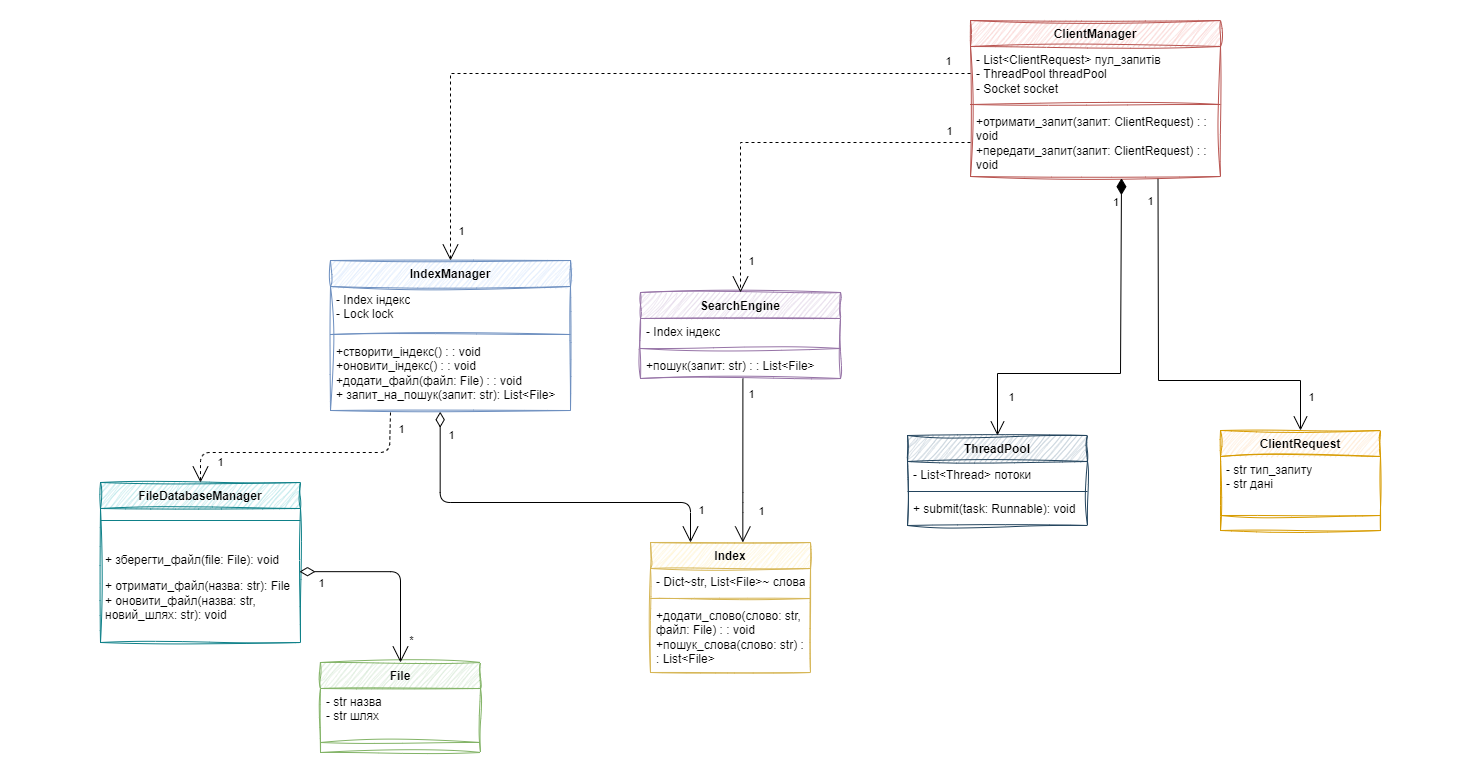

The diagram above was exported from draw.io. Its source (the exported page's mxGraphModel, read from the mxfile embedded in the PNG):
<mxGraphModel dx="2577" dy="2039" grid="1" gridSize="10" guides="1" tooltips="1" connect="1" arrows="1" fold="1" page="1" pageScale="1" pageWidth="827" pageHeight="1169" math="0" shadow="0">
  <root>
    <mxCell id="0" />
    <mxCell id="1" parent="0" />
    <mxCell id="GOA96GvOAWh2WyXsvjGR-10" value="" style="rounded=0;whiteSpace=wrap;html=1;fillColor=none;strokeColor=none;" vertex="1" parent="1">
      <mxGeometry x="-260" y="-100" width="1480" height="770" as="geometry" />
    </mxCell>
    <mxCell id="8" style="edgeStyle=orthogonalEdgeStyle;rounded=1;orthogonalLoop=1;jettySize=auto;html=1;exitX=0.457;exitY=1.017;exitDx=0;exitDy=0;exitPerimeter=0;entryX=0.25;entryY=0;entryDx=0;entryDy=0;startArrow=diamondThin;startFill=0;startSize=13;endArrow=open;endFill=0;endSize=14;" parent="1" source="p-fSl8HIJBkyObV7UDgo-19" target="8qCMthF9ci9X3VDDXz9r-12" edge="1">
      <mxGeometry relative="1" as="geometry">
        <mxPoint x="180" y="352" as="sourcePoint" />
        <Array as="points">
          <mxPoint x="180" y="402" />
          <mxPoint x="430" y="402" />
        </Array>
      </mxGeometry>
    </mxCell>
    <mxCell id="u3NzmdWYS0kata6LjF3c-27" value="1" style="edgeLabel;html=1;align=center;verticalAlign=middle;resizable=0;points=[];" vertex="1" connectable="0" parent="8">
      <mxGeometry x="-0.8261" y="2" relative="1" as="geometry">
        <mxPoint x="8" y="-10" as="offset" />
      </mxGeometry>
    </mxCell>
    <mxCell id="u3NzmdWYS0kata6LjF3c-28" value="1" style="edgeLabel;html=1;align=center;verticalAlign=middle;resizable=0;points=[];" vertex="1" connectable="0" parent="8">
      <mxGeometry x="0.8286" relative="1" as="geometry">
        <mxPoint x="10" as="offset" />
      </mxGeometry>
    </mxCell>
    <mxCell id="9" style="edgeStyle=orthogonalEdgeStyle;rounded=1;orthogonalLoop=1;jettySize=auto;html=1;exitX=0.512;exitY=1.004;exitDx=0;exitDy=0;exitPerimeter=0;endArrow=open;endFill=0;startSize=14;endSize=14;" parent="1" source="p-fSl8HIJBkyObV7UDgo-23" target="8qCMthF9ci9X3VDDXz9r-12" edge="1">
      <mxGeometry relative="1" as="geometry">
        <mxPoint x="490" y="442" as="targetPoint" />
        <Array as="points">
          <mxPoint x="482" y="402" />
          <mxPoint x="482" y="402" />
        </Array>
      </mxGeometry>
    </mxCell>
    <mxCell id="u3NzmdWYS0kata6LjF3c-25" value="1" style="edgeLabel;html=1;align=center;verticalAlign=middle;resizable=0;points=[];" vertex="1" connectable="0" parent="9">
      <mxGeometry x="-0.8028" y="1" relative="1" as="geometry">
        <mxPoint x="7" y="-2" as="offset" />
      </mxGeometry>
    </mxCell>
    <mxCell id="u3NzmdWYS0kata6LjF3c-29" value="1" style="edgeLabel;html=1;align=center;verticalAlign=middle;resizable=0;points=[];" vertex="1" connectable="0" parent="9">
      <mxGeometry x="0.6021" y="3" relative="1" as="geometry">
        <mxPoint x="15" as="offset" />
      </mxGeometry>
    </mxCell>
    <mxCell id="p-fSl8HIJBkyObV7UDgo-16" value="&lt;span style=&quot;text-wrap-mode: nowrap;&quot;&gt;IndexManager&lt;/span&gt;" style="swimlane;fontStyle=1;align=center;verticalAlign=top;childLayout=stackLayout;horizontal=1;startSize=26;horizontalStack=0;resizeParent=1;resizeParentMax=0;resizeLast=0;collapsible=1;marginBottom=0;whiteSpace=wrap;html=1;fillColor=#dae8fc;strokeColor=#6c8ebf;glass=0;rounded=0;shadow=0;sketch=1;curveFitting=1;jiggle=2;" parent="1" vertex="1">
      <mxGeometry x="70" y="160" width="240" height="150" as="geometry" />
    </mxCell>
    <mxCell id="p-fSl8HIJBkyObV7UDgo-17" value="- Index індекс&lt;br style=&quot;padding: 0px; margin: 0px;&quot;&gt;&lt;div&gt;- Lock lock&lt;/div&gt;" style="text;strokeColor=none;fillColor=none;align=left;verticalAlign=top;spacingLeft=4;spacingRight=4;overflow=hidden;rotatable=0;points=[[0,0.5],[1,0.5]];portConstraint=eastwest;whiteSpace=wrap;html=1;sketch=1;curveFitting=1;jiggle=2;" parent="p-fSl8HIJBkyObV7UDgo-16" vertex="1">
      <mxGeometry y="26" width="240" height="44" as="geometry" />
    </mxCell>
    <mxCell id="p-fSl8HIJBkyObV7UDgo-18" value="" style="line;strokeWidth=1;fillColor=none;align=left;verticalAlign=middle;spacingTop=-1;spacingLeft=3;spacingRight=3;rotatable=0;labelPosition=right;points=[];portConstraint=eastwest;strokeColor=inherit;sketch=1;curveFitting=1;jiggle=2;" parent="p-fSl8HIJBkyObV7UDgo-16" vertex="1">
      <mxGeometry y="70" width="240" height="8" as="geometry" />
    </mxCell>
    <mxCell id="p-fSl8HIJBkyObV7UDgo-19" value="+створити_індекс() : : void&lt;br style=&quot;padding: 0px; margin: 0px;&quot;&gt;+оновити_індекс() : : void&lt;br style=&quot;padding: 0px; margin: 0px;&quot;&gt;+додати_файл(файл: File) : : void&lt;div&gt;+ запит_на_пошук(запит: str): List&amp;lt;File&amp;gt;&lt;/div&gt;" style="text;strokeColor=none;fillColor=none;align=left;verticalAlign=top;spacingLeft=4;spacingRight=4;overflow=hidden;rotatable=0;points=[[0,0.5],[1,0.5]];portConstraint=eastwest;whiteSpace=wrap;html=1;sketch=1;curveFitting=1;jiggle=2;" parent="p-fSl8HIJBkyObV7UDgo-16" vertex="1">
      <mxGeometry y="78" width="240" height="72" as="geometry" />
    </mxCell>
    <mxCell id="p-fSl8HIJBkyObV7UDgo-20" value="&lt;span style=&quot;text-wrap-mode: nowrap;&quot;&gt;SearchEngine&lt;/span&gt;" style="swimlane;fontStyle=1;align=center;verticalAlign=top;childLayout=stackLayout;horizontal=1;startSize=26;horizontalStack=0;resizeParent=1;resizeParentMax=0;resizeLast=0;collapsible=1;marginBottom=0;whiteSpace=wrap;html=1;fillColor=#e1d5e7;strokeColor=#9673a6;sketch=1;curveFitting=1;jiggle=2;" parent="1" vertex="1">
      <mxGeometry x="380" y="192" width="200" height="86" as="geometry" />
    </mxCell>
    <mxCell id="p-fSl8HIJBkyObV7UDgo-21" value="- Index індекс" style="text;strokeColor=none;fillColor=none;align=left;verticalAlign=top;spacingLeft=4;spacingRight=4;overflow=hidden;rotatable=0;points=[[0,0.5],[1,0.5]];portConstraint=eastwest;whiteSpace=wrap;html=1;sketch=1;curveFitting=1;jiggle=2;" parent="p-fSl8HIJBkyObV7UDgo-20" vertex="1">
      <mxGeometry y="26" width="200" height="26" as="geometry" />
    </mxCell>
    <mxCell id="p-fSl8HIJBkyObV7UDgo-22" value="" style="line;strokeWidth=1;fillColor=none;align=left;verticalAlign=middle;spacingTop=-1;spacingLeft=3;spacingRight=3;rotatable=0;labelPosition=right;points=[];portConstraint=eastwest;strokeColor=inherit;sketch=1;curveFitting=1;jiggle=2;" parent="p-fSl8HIJBkyObV7UDgo-20" vertex="1">
      <mxGeometry y="52" width="200" height="8" as="geometry" />
    </mxCell>
    <mxCell id="p-fSl8HIJBkyObV7UDgo-23" value="+пошук(запит: str) : : List&amp;lt;File&amp;gt;" style="text;strokeColor=none;fillColor=none;align=left;verticalAlign=top;spacingLeft=4;spacingRight=4;overflow=hidden;rotatable=0;points=[[0,0.5],[1,0.5]];portConstraint=eastwest;whiteSpace=wrap;html=1;sketch=1;curveFitting=1;jiggle=2;" parent="p-fSl8HIJBkyObV7UDgo-20" vertex="1">
      <mxGeometry y="60" width="200" height="26" as="geometry" />
    </mxCell>
    <mxCell id="p-fSl8HIJBkyObV7UDgo-24" value="&lt;span style=&quot;text-wrap-mode: nowrap;&quot;&gt;ClientRequest&lt;/span&gt;" style="swimlane;fontStyle=1;align=center;verticalAlign=top;childLayout=stackLayout;horizontal=1;startSize=26;horizontalStack=0;resizeParent=1;resizeParentMax=0;resizeLast=0;collapsible=1;marginBottom=0;whiteSpace=wrap;html=1;fillColor=#ffe6cc;strokeColor=#d79b00;sketch=1;curveFitting=1;jiggle=2;" parent="1" vertex="1">
      <mxGeometry x="960" y="330" width="160" height="100" as="geometry" />
    </mxCell>
    <mxCell id="p-fSl8HIJBkyObV7UDgo-25" value="- str тип_запиту&lt;br style=&quot;padding: 0px; margin: 0px;&quot;&gt;- str дані" style="text;strokeColor=none;fillColor=none;align=left;verticalAlign=top;spacingLeft=4;spacingRight=4;overflow=hidden;rotatable=0;points=[[0,0.5],[1,0.5]];portConstraint=eastwest;whiteSpace=wrap;html=1;sketch=1;curveFitting=1;jiggle=2;" parent="p-fSl8HIJBkyObV7UDgo-24" vertex="1">
      <mxGeometry y="26" width="160" height="44" as="geometry" />
    </mxCell>
    <mxCell id="p-fSl8HIJBkyObV7UDgo-26" value="" style="line;strokeWidth=1;fillColor=none;align=left;verticalAlign=middle;spacingTop=-1;spacingLeft=3;spacingRight=3;rotatable=0;labelPosition=right;points=[];portConstraint=eastwest;strokeColor=inherit;sketch=1;curveFitting=1;jiggle=2;" parent="p-fSl8HIJBkyObV7UDgo-24" vertex="1">
      <mxGeometry y="70" width="160" height="30" as="geometry" />
    </mxCell>
    <mxCell id="p-fSl8HIJBkyObV7UDgo-28" value="&lt;span style=&quot;text-wrap-mode: nowrap;&quot;&gt;ClientManager&lt;/span&gt;" style="swimlane;fontStyle=1;align=center;verticalAlign=top;childLayout=stackLayout;horizontal=1;startSize=26;horizontalStack=0;resizeParent=1;resizeParentMax=0;resizeLast=0;collapsible=1;marginBottom=0;whiteSpace=wrap;html=1;fillColor=#f8cecc;strokeColor=#b85450;sketch=1;curveFitting=1;jiggle=2;" parent="1" vertex="1">
      <mxGeometry x="710" y="-80" width="250" height="156" as="geometry" />
    </mxCell>
    <mxCell id="p-fSl8HIJBkyObV7UDgo-29" value="- List&amp;lt;ClientRequest&amp;gt; пул_запитів&lt;br&gt;  - ThreadPool threadPool&lt;br&gt;  - Socket socket" style="text;strokeColor=none;fillColor=none;align=left;verticalAlign=top;spacingLeft=4;spacingRight=4;overflow=hidden;rotatable=0;points=[[0,0.5],[1,0.5]];portConstraint=eastwest;whiteSpace=wrap;html=1;sketch=1;curveFitting=1;jiggle=2;" parent="p-fSl8HIJBkyObV7UDgo-28" vertex="1">
      <mxGeometry y="26" width="250" height="54" as="geometry" />
    </mxCell>
    <mxCell id="p-fSl8HIJBkyObV7UDgo-30" value="" style="line;strokeWidth=1;fillColor=none;align=left;verticalAlign=middle;spacingTop=-1;spacingLeft=3;spacingRight=3;rotatable=0;labelPosition=right;points=[];portConstraint=eastwest;strokeColor=inherit;sketch=1;curveFitting=1;jiggle=2;" parent="p-fSl8HIJBkyObV7UDgo-28" vertex="1">
      <mxGeometry y="80" width="250" height="8" as="geometry" />
    </mxCell>
    <mxCell id="p-fSl8HIJBkyObV7UDgo-31" value="+отримати_запит(запит: ClientRequest) : : void&lt;br style=&quot;padding: 0px; margin: 0px;&quot;&gt;+передати_запит(запит: ClientRequest) : : void" style="text;strokeColor=none;fillColor=none;align=left;verticalAlign=top;spacingLeft=4;spacingRight=4;overflow=hidden;rotatable=0;points=[[0,0.5],[1,0.5]];portConstraint=eastwest;whiteSpace=wrap;html=1;sketch=1;curveFitting=1;jiggle=2;" parent="p-fSl8HIJBkyObV7UDgo-28" vertex="1">
      <mxGeometry y="88" width="250" height="68" as="geometry" />
    </mxCell>
    <mxCell id="p-fSl8HIJBkyObV7UDgo-36" value="&lt;span style=&quot;text-wrap-mode: nowrap;&quot;&gt;File&lt;/span&gt;" style="swimlane;fontStyle=1;align=center;verticalAlign=top;childLayout=stackLayout;horizontal=1;startSize=26;horizontalStack=0;resizeParent=1;resizeParentMax=0;resizeLast=0;collapsible=1;marginBottom=0;whiteSpace=wrap;html=1;fillColor=#d5e8d4;strokeColor=#82b366;sketch=1;curveFitting=1;jiggle=2;" parent="1" vertex="1">
      <mxGeometry x="60" y="562" width="160" height="90" as="geometry" />
    </mxCell>
    <mxCell id="p-fSl8HIJBkyObV7UDgo-37" value="- str назва&lt;br style=&quot;padding: 0px; margin: 0px;&quot;&gt;- str шлях" style="text;strokeColor=none;fillColor=none;align=left;verticalAlign=top;spacingLeft=4;spacingRight=4;overflow=hidden;rotatable=0;points=[[0,0.5],[1,0.5]];portConstraint=eastwest;whiteSpace=wrap;html=1;sketch=1;curveFitting=1;jiggle=2;" parent="p-fSl8HIJBkyObV7UDgo-36" vertex="1">
      <mxGeometry y="26" width="160" height="44" as="geometry" />
    </mxCell>
    <mxCell id="p-fSl8HIJBkyObV7UDgo-38" value="" style="line;strokeWidth=1;fillColor=none;align=left;verticalAlign=middle;spacingTop=-1;spacingLeft=3;spacingRight=3;rotatable=0;labelPosition=right;points=[];portConstraint=eastwest;strokeColor=inherit;sketch=1;curveFitting=1;jiggle=2;" parent="p-fSl8HIJBkyObV7UDgo-36" vertex="1">
      <mxGeometry y="70" width="160" height="20" as="geometry" />
    </mxCell>
    <mxCell id="8qCMthF9ci9X3VDDXz9r-12" value="&lt;span style=&quot;text-wrap-mode: nowrap;&quot;&gt;Index&lt;/span&gt;" style="swimlane;fontStyle=1;align=center;verticalAlign=top;childLayout=stackLayout;horizontal=1;startSize=26;horizontalStack=0;resizeParent=1;resizeParentMax=0;resizeLast=0;collapsible=1;marginBottom=0;whiteSpace=wrap;html=1;fillColor=#fff2cc;strokeColor=#d6b656;sketch=1;curveFitting=1;jiggle=2;" vertex="1" parent="1">
      <mxGeometry x="390" y="442" width="160" height="130" as="geometry" />
    </mxCell>
    <mxCell id="8qCMthF9ci9X3VDDXz9r-13" value="- Dict~str, List&amp;lt;File&amp;gt;~ слова" style="text;strokeColor=none;fillColor=none;align=left;verticalAlign=top;spacingLeft=4;spacingRight=4;overflow=hidden;rotatable=0;points=[[0,0.5],[1,0.5]];portConstraint=eastwest;whiteSpace=wrap;html=1;sketch=1;curveFitting=1;jiggle=2;" vertex="1" parent="8qCMthF9ci9X3VDDXz9r-12">
      <mxGeometry y="26" width="160" height="26" as="geometry" />
    </mxCell>
    <mxCell id="8qCMthF9ci9X3VDDXz9r-14" value="" style="line;strokeWidth=1;fillColor=none;align=left;verticalAlign=middle;spacingTop=-1;spacingLeft=3;spacingRight=3;rotatable=0;labelPosition=right;points=[];portConstraint=eastwest;strokeColor=inherit;sketch=1;curveFitting=1;jiggle=2;" vertex="1" parent="8qCMthF9ci9X3VDDXz9r-12">
      <mxGeometry y="52" width="160" height="8" as="geometry" />
    </mxCell>
    <mxCell id="8qCMthF9ci9X3VDDXz9r-15" value="+додати_слово(слово: str, файл: File) : : void&lt;br style=&quot;padding: 0px; margin: 0px;&quot;&gt;+пошук_слова(слово: str) : : List&amp;lt;File&amp;gt;" style="text;strokeColor=none;fillColor=none;align=left;verticalAlign=top;spacingLeft=4;spacingRight=4;overflow=hidden;rotatable=0;points=[[0,0.5],[1,0.5]];portConstraint=eastwest;whiteSpace=wrap;html=1;sketch=1;curveFitting=1;jiggle=2;" vertex="1" parent="8qCMthF9ci9X3VDDXz9r-12">
      <mxGeometry y="60" width="160" height="70" as="geometry" />
    </mxCell>
    <mxCell id="u3NzmdWYS0kata6LjF3c-17" value="ThreadPool" style="swimlane;fontStyle=1;align=center;verticalAlign=top;childLayout=stackLayout;horizontal=1;startSize=26;horizontalStack=0;resizeParent=1;resizeParentMax=0;resizeLast=0;collapsible=1;marginBottom=0;whiteSpace=wrap;html=1;fillColor=#bac8d3;strokeColor=#23445d;sketch=1;curveFitting=1;jiggle=2;" vertex="1" parent="1">
      <mxGeometry x="647" y="335" width="180" height="90" as="geometry" />
    </mxCell>
    <mxCell id="u3NzmdWYS0kata6LjF3c-18" value="  - List&amp;lt;Thread&amp;gt; потоки&lt;div&gt;&lt;br/&gt;&lt;/div&gt;" style="text;strokeColor=none;fillColor=none;align=left;verticalAlign=top;spacingLeft=4;spacingRight=4;overflow=hidden;rotatable=0;points=[[0,0.5],[1,0.5]];portConstraint=eastwest;whiteSpace=wrap;html=1;" vertex="1" parent="u3NzmdWYS0kata6LjF3c-17">
      <mxGeometry y="26" width="180" height="26" as="geometry" />
    </mxCell>
    <mxCell id="u3NzmdWYS0kata6LjF3c-19" value="" style="line;strokeWidth=1;fillColor=none;align=left;verticalAlign=middle;spacingTop=-1;spacingLeft=3;spacingRight=3;rotatable=0;labelPosition=right;points=[];portConstraint=eastwest;strokeColor=inherit;" vertex="1" parent="u3NzmdWYS0kata6LjF3c-17">
      <mxGeometry y="52" width="180" height="8" as="geometry" />
    </mxCell>
    <mxCell id="u3NzmdWYS0kata6LjF3c-20" value="  + submit(task: Runnable): void&amp;nbsp;&lt;div&gt;&lt;br&gt;&lt;/div&gt;" style="text;strokeColor=none;fillColor=none;align=left;verticalAlign=top;spacingLeft=4;spacingRight=4;overflow=hidden;rotatable=0;points=[[0,0.5],[1,0.5]];portConstraint=eastwest;whiteSpace=wrap;html=1;" vertex="1" parent="u3NzmdWYS0kata6LjF3c-17">
      <mxGeometry y="60" width="180" height="30" as="geometry" />
    </mxCell>
    <mxCell id="u3NzmdWYS0kata6LjF3c-21" value="1" style="endArrow=open;html=1;endSize=12;startArrow=diamondThin;startSize=14;startFill=1;edgeStyle=orthogonalEdgeStyle;align=left;verticalAlign=bottom;rounded=0;entryX=0.5;entryY=0;entryDx=0;entryDy=0;exitX=0.604;exitY=1.025;exitDx=0;exitDy=0;exitPerimeter=0;" edge="1" parent="1" source="p-fSl8HIJBkyObV7UDgo-31" target="u3NzmdWYS0kata6LjF3c-17">
      <mxGeometry x="-0.8256" y="-10" relative="1" as="geometry">
        <mxPoint x="830" y="80" as="sourcePoint" />
        <mxPoint x="737" y="340" as="targetPoint" />
        <Array as="points">
          <mxPoint x="860" y="78" />
          <mxPoint x="860" y="273" />
          <mxPoint x="737" y="273" />
        </Array>
        <mxPoint as="offset" />
      </mxGeometry>
    </mxCell>
    <mxCell id="u3NzmdWYS0kata6LjF3c-26" value="1" style="edgeLabel;html=1;align=center;verticalAlign=middle;resizable=0;points=[];" vertex="1" connectable="0" parent="u3NzmdWYS0kata6LjF3c-21">
      <mxGeometry x="0.7969" y="-3" relative="1" as="geometry">
        <mxPoint x="16" as="offset" />
      </mxGeometry>
    </mxCell>
    <mxCell id="u3NzmdWYS0kata6LjF3c-22" value="" style="endArrow=open;endFill=1;endSize=12;html=1;rounded=0;entryX=0.5;entryY=0;entryDx=0;entryDy=0;exitX=0.75;exitY=1.035;exitDx=0;exitDy=0;exitPerimeter=0;" edge="1" parent="1" source="p-fSl8HIJBkyObV7UDgo-31" target="p-fSl8HIJBkyObV7UDgo-24">
      <mxGeometry width="160" relative="1" as="geometry">
        <mxPoint x="1020" y="194.64788732394368" as="sourcePoint" />
        <mxPoint x="810" y="240" as="targetPoint" />
        <Array as="points">
          <mxPoint x="898" y="280" />
          <mxPoint x="1040" y="280" />
        </Array>
      </mxGeometry>
    </mxCell>
    <mxCell id="_9LJaSDmZzRGpM3-GqWs-12" value="1" style="edgeLabel;html=1;align=center;verticalAlign=middle;resizable=0;points=[];" vertex="1" connectable="0" parent="u3NzmdWYS0kata6LjF3c-22">
      <mxGeometry x="-0.9381" y="3" relative="1" as="geometry">
        <mxPoint x="-11" y="10" as="offset" />
      </mxGeometry>
    </mxCell>
    <mxCell id="_9LJaSDmZzRGpM3-GqWs-13" value="1" style="edgeLabel;html=1;align=center;verticalAlign=middle;resizable=0;points=[];" vertex="1" connectable="0" parent="u3NzmdWYS0kata6LjF3c-22">
      <mxGeometry x="0.8319" relative="1" as="geometry">
        <mxPoint x="10" as="offset" />
      </mxGeometry>
    </mxCell>
    <mxCell id="KGGYZYO3kZNVTDERXbcm-10" value="FileDatabaseManager" style="swimlane;fontStyle=1;align=center;verticalAlign=top;childLayout=stackLayout;horizontal=1;startSize=26;horizontalStack=0;resizeParent=1;resizeParentMax=0;resizeLast=0;collapsible=1;marginBottom=0;whiteSpace=wrap;html=1;fillColor=#b0e3e6;strokeColor=#0e8088;sketch=1;curveFitting=1;jiggle=2;" vertex="1" parent="1">
      <mxGeometry x="-160" y="382" width="200" height="160" as="geometry" />
    </mxCell>
    <mxCell id="KGGYZYO3kZNVTDERXbcm-12" value="" style="line;strokeWidth=1;fillColor=none;align=left;verticalAlign=middle;spacingTop=-1;spacingLeft=3;spacingRight=3;rotatable=0;labelPosition=right;points=[];portConstraint=eastwest;strokeColor=inherit;" vertex="1" parent="KGGYZYO3kZNVTDERXbcm-10">
      <mxGeometry y="26" width="200" height="24" as="geometry" />
    </mxCell>
    <mxCell id="KGGYZYO3kZNVTDERXbcm-13" value="&lt;p style=&quot;font-size: 12px;&quot; data-pm-slice=&quot;1 1 []&quot;&gt;+ зберегти_файл(file: File): void&amp;nbsp;&lt;/p&gt;&lt;p style=&quot;font-size: 12px;&quot; data-pm-slice=&quot;1 1 []&quot;&gt;&lt;span style=&quot;background-color: initial; font-size: 12px;&quot;&gt;+ отримати_файл(назва: str): File&amp;nbsp; + оновити_файл(назва: str, новий_шлях: str): void&lt;/span&gt;&lt;/p&gt;" style="text;strokeColor=none;fillColor=none;align=left;verticalAlign=middle;spacingLeft=4;spacingRight=4;overflow=hidden;rotatable=0;points=[[0,0.5],[1,0.5]];portConstraint=eastwest;whiteSpace=wrap;html=1;spacing=1;fontSize=12;labelBorderColor=none;" vertex="1" parent="KGGYZYO3kZNVTDERXbcm-10">
      <mxGeometry y="50" width="200" height="110" as="geometry" />
    </mxCell>
    <mxCell id="10" style="edgeStyle=orthogonalEdgeStyle;rounded=1;orthogonalLoop=1;jettySize=auto;html=1;exitX=0.995;exitY=0.356;exitDx=0;exitDy=0;exitPerimeter=0;startArrow=diamondThin;startFill=0;endSize=14;startSize=13;endArrow=open;endFill=0;entryX=0.5;entryY=0;entryDx=0;entryDy=0;" parent="1" source="KGGYZYO3kZNVTDERXbcm-13" target="p-fSl8HIJBkyObV7UDgo-36" edge="1">
      <mxGeometry relative="1" as="geometry">
        <mxPoint x="841" y="342" as="sourcePoint" />
        <Array as="points">
          <mxPoint x="140" y="471" />
        </Array>
        <mxPoint x="70" y="492" as="targetPoint" />
      </mxGeometry>
    </mxCell>
    <mxCell id="u3NzmdWYS0kata6LjF3c-30" value="1" style="edgeLabel;html=1;align=center;verticalAlign=middle;resizable=0;points=[];" vertex="1" connectable="0" parent="10">
      <mxGeometry x="-0.5787" y="-1" relative="1" as="geometry">
        <mxPoint x="-19" y="10" as="offset" />
      </mxGeometry>
    </mxCell>
    <mxCell id="u3NzmdWYS0kata6LjF3c-32" value="*" style="edgeLabel;html=1;align=center;verticalAlign=middle;resizable=0;points=[];" vertex="1" connectable="0" parent="10">
      <mxGeometry x="0.6065" relative="1" as="geometry">
        <mxPoint x="10" y="16" as="offset" />
      </mxGeometry>
    </mxCell>
    <mxCell id="KGGYZYO3kZNVTDERXbcm-16" style="edgeStyle=orthogonalEdgeStyle;rounded=1;orthogonalLoop=1;jettySize=auto;html=1;entryX=0.5;entryY=0;entryDx=0;entryDy=0;curved=0;endArrow=open;endFill=0;startSize=14;endSize=14;dashed=1;" edge="1" parent="1" target="KGGYZYO3kZNVTDERXbcm-10">
      <mxGeometry relative="1" as="geometry">
        <mxPoint x="130" y="312" as="sourcePoint" />
        <Array as="points">
          <mxPoint x="129" y="352" />
          <mxPoint x="-60" y="352" />
        </Array>
      </mxGeometry>
    </mxCell>
    <mxCell id="_9LJaSDmZzRGpM3-GqWs-10" value="1" style="edgeLabel;html=1;align=center;verticalAlign=middle;resizable=0;points=[];" vertex="1" connectable="0" parent="KGGYZYO3kZNVTDERXbcm-16">
      <mxGeometry x="0.5007" y="-1" relative="1" as="geometry">
        <mxPoint x="-15" y="10" as="offset" />
      </mxGeometry>
    </mxCell>
    <mxCell id="_9LJaSDmZzRGpM3-GqWs-11" value="1" style="edgeLabel;html=1;align=center;verticalAlign=middle;resizable=0;points=[];" vertex="1" connectable="0" parent="KGGYZYO3kZNVTDERXbcm-16">
      <mxGeometry x="-0.8776" relative="1" as="geometry">
        <mxPoint x="11" as="offset" />
      </mxGeometry>
    </mxCell>
    <mxCell id="eCoSF3NFx9rwtKoqEFVj-10" style="edgeStyle=orthogonalEdgeStyle;rounded=0;orthogonalLoop=1;jettySize=auto;html=1;entryX=0.5;entryY=0;entryDx=0;entryDy=0;dashed=1;endArrow=open;endFill=0;endSize=14;" edge="1" parent="1" source="p-fSl8HIJBkyObV7UDgo-31" target="p-fSl8HIJBkyObV7UDgo-20">
      <mxGeometry relative="1" as="geometry" />
    </mxCell>
    <mxCell id="eCoSF3NFx9rwtKoqEFVj-13" value="1" style="edgeLabel;html=1;align=center;verticalAlign=middle;resizable=0;points=[];" vertex="1" connectable="0" parent="eCoSF3NFx9rwtKoqEFVj-10">
      <mxGeometry x="0.8158" relative="1" as="geometry">
        <mxPoint x="10" y="3" as="offset" />
      </mxGeometry>
    </mxCell>
    <mxCell id="eCoSF3NFx9rwtKoqEFVj-15" value="1" style="edgeLabel;html=1;align=center;verticalAlign=middle;resizable=0;points=[];" vertex="1" connectable="0" parent="eCoSF3NFx9rwtKoqEFVj-10">
      <mxGeometry x="-0.8879" y="-2" relative="1" as="geometry">
        <mxPoint y="-10" as="offset" />
      </mxGeometry>
    </mxCell>
    <mxCell id="eCoSF3NFx9rwtKoqEFVj-11" style="edgeStyle=orthogonalEdgeStyle;rounded=0;orthogonalLoop=1;jettySize=auto;html=1;exitX=0;exitY=0.5;exitDx=0;exitDy=0;entryX=0.5;entryY=0;entryDx=0;entryDy=0;endArrow=open;endFill=0;endSize=14;dashed=1;" edge="1" parent="1" source="p-fSl8HIJBkyObV7UDgo-29" target="p-fSl8HIJBkyObV7UDgo-16">
      <mxGeometry relative="1" as="geometry" />
    </mxCell>
    <mxCell id="eCoSF3NFx9rwtKoqEFVj-12" value="1" style="edgeLabel;html=1;align=center;verticalAlign=middle;resizable=0;points=[];" vertex="1" connectable="0" parent="eCoSF3NFx9rwtKoqEFVj-11">
      <mxGeometry x="0.9423" y="2" relative="1" as="geometry">
        <mxPoint x="8" y="-10" as="offset" />
      </mxGeometry>
    </mxCell>
    <mxCell id="eCoSF3NFx9rwtKoqEFVj-14" value="1" style="edgeLabel;html=1;align=center;verticalAlign=middle;resizable=0;points=[];" vertex="1" connectable="0" parent="eCoSF3NFx9rwtKoqEFVj-11">
      <mxGeometry x="-0.9348" y="-3" relative="1" as="geometry">
        <mxPoint y="-10" as="offset" />
      </mxGeometry>
    </mxCell>
  </root>
</mxGraphModel>